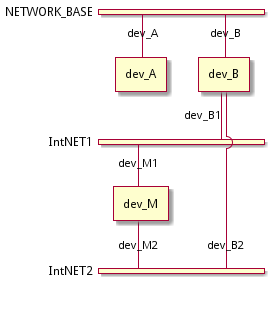

The diagram above was rendered by PlantUML. Its source (embedded in the PNG):
@startuml
nwdiag {
  network NETWORK_BASE {
   width = full
   dev_A   [address = "dev_A" ]
   dev_B [address = "dev_B" ]
  }
  network IntNET1 {
   width = full
   dev_B [address = "dev_B1" ]
   dev_M [address = "dev_M1" ]
  }
  network IntNET2 {
   dev_B [address = "dev_B2" ]
   dev_M [address = "dev_M2" ]
 }
}
@enduml